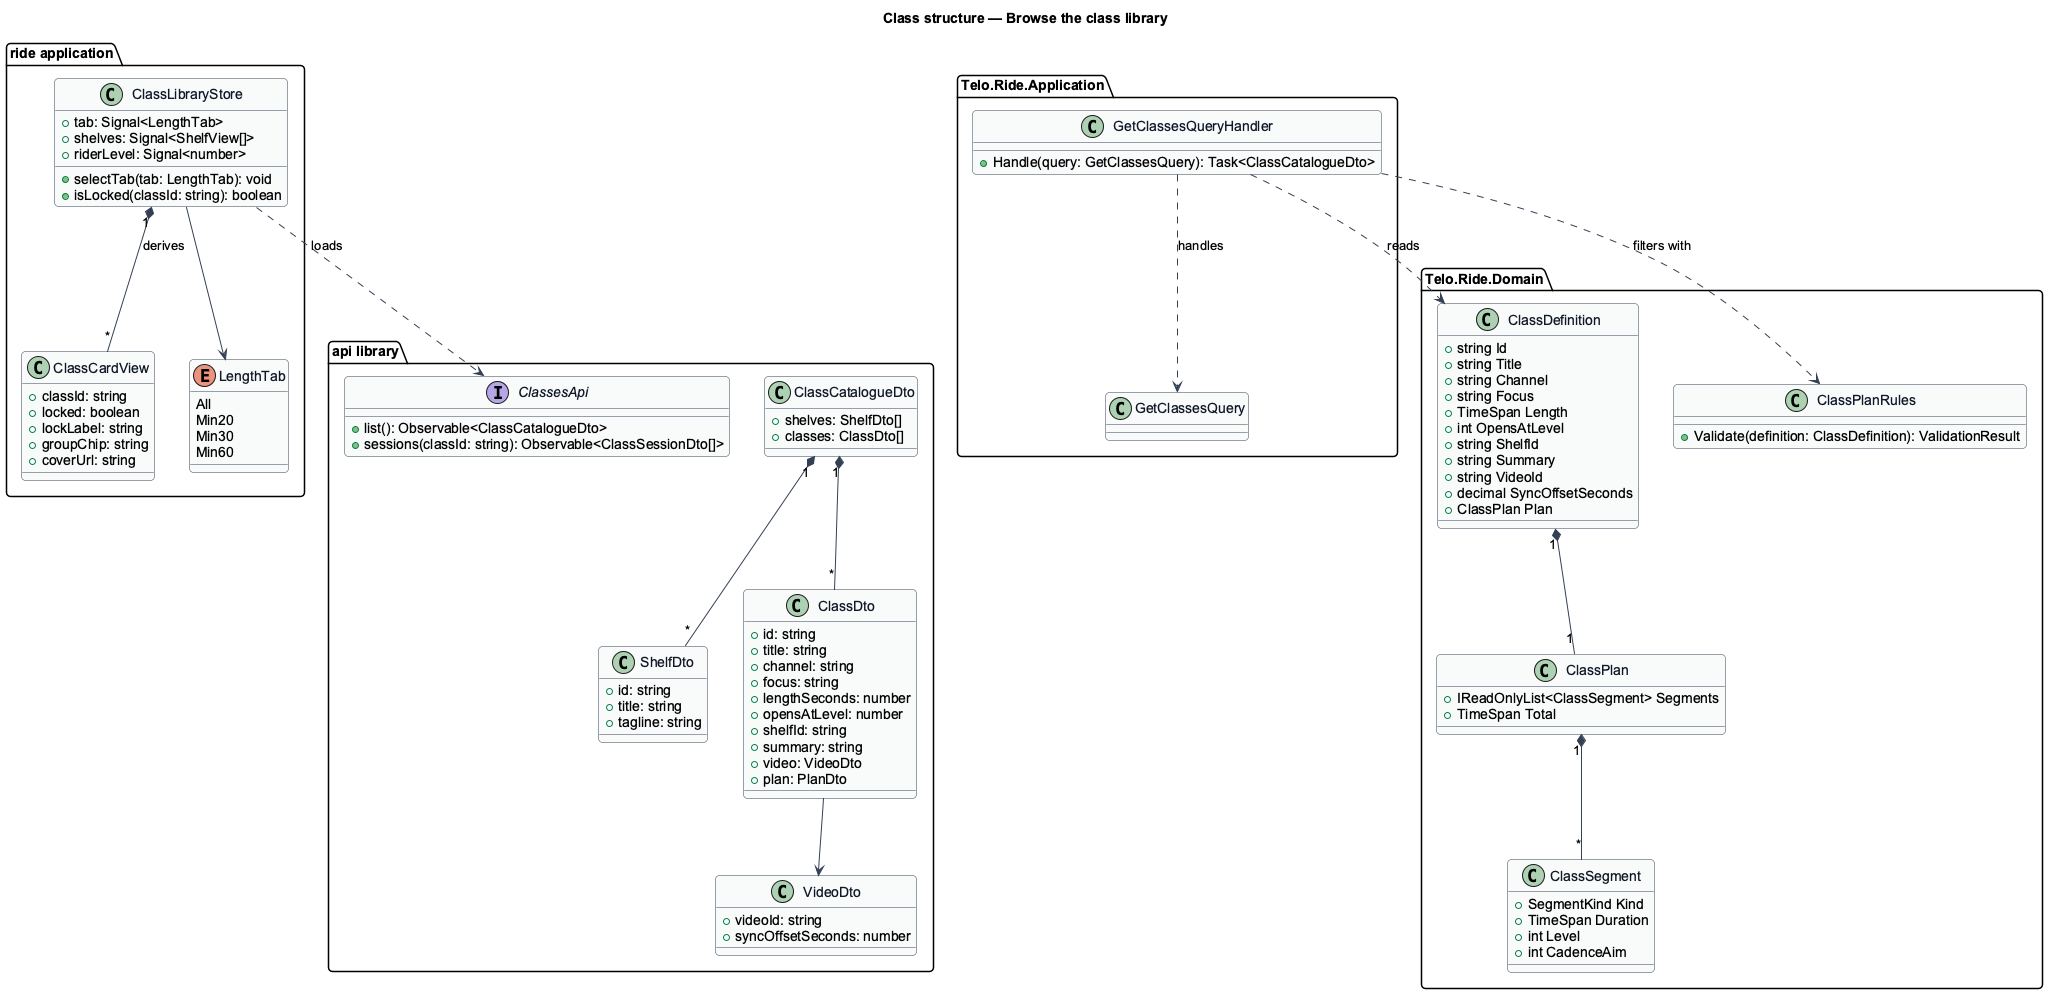

The diagram above was rendered by PlantUML. Its source (embedded in the PNG):
@startuml
set separator none
' --- shared skin header ---
skinparam backgroundColor #FFFFFF
skinparam shadowing false
skinparam roundcorner 8
skinparam defaultFontName Arial
skinparam ArrowColor #344054
skinparam class {
  BorderColor #344054
  FontColor #101828
  BackgroundColor #F9FAFB
}
' --------------------------
title Class structure — Browse the class library

package "api library" {
  interface ClassesApi {
    +list(): Observable<ClassCatalogueDto>
    +sessions(classId: string): Observable<ClassSessionDto[]>
  }
  class ClassCatalogueDto {
    +shelves: ShelfDto[]
    +classes: ClassDto[]
  }
  class ShelfDto {
    +id: string
    +title: string
    +tagline: string
  }
  class ClassDto {
    +id: string
    +title: string
    +channel: string
    +focus: string
    +lengthSeconds: number
    +opensAtLevel: number
    +shelfId: string
    +summary: string
    +video: VideoDto
    +plan: PlanDto
  }
  class VideoDto {
    +videoId: string
    +syncOffsetSeconds: number
  }
}
package "ride application" {
  class ClassLibraryStore {
    +tab: Signal<LengthTab>
    +shelves: Signal<ShelfView[]>
    +riderLevel: Signal<number>
    +selectTab(tab: LengthTab): void
    +isLocked(classId: string): boolean
  }
  class ClassCardView {
    +classId: string
    +locked: boolean
    +lockLabel: string
    +groupChip: string
    +coverUrl: string
  }
  enum LengthTab {
    All
    Min20
    Min30
    Min60
  }
}
package "Telo.Ride.Domain" {
  class ClassDefinition {
    +string Id
    +string Title
    +string Channel
    +string Focus
    +TimeSpan Length
    +int OpensAtLevel
    +string ShelfId
    +string Summary
    +string VideoId
    +decimal SyncOffsetSeconds
    +ClassPlan Plan
  }
  class ClassPlan {
    +IReadOnlyList<ClassSegment> Segments
    +TimeSpan Total
  }
  class ClassSegment {
    +SegmentKind Kind
    +TimeSpan Duration
    +int Level
    +int CadenceAim
  }
  class ClassPlanRules {
    +Validate(definition: ClassDefinition): ValidationResult
  }
}
package "Telo.Ride.Application" {
  class GetClassesQuery
  class GetClassesQueryHandler {
    +Handle(query: GetClassesQuery): Task<ClassCatalogueDto>
  }
}
ClassCatalogueDto "1" *-- "*" ShelfDto
ClassCatalogueDto "1" *-- "*" ClassDto
ClassDto --> VideoDto
ClassLibraryStore ..> ClassesApi : loads
ClassLibraryStore "1" *-- "*" ClassCardView : derives
ClassLibraryStore --> LengthTab
ClassDefinition "1" *-- "1" ClassPlan
ClassPlan "1" *-- "*" ClassSegment
GetClassesQueryHandler ..> GetClassesQuery : handles
GetClassesQueryHandler ..> ClassPlanRules : filters with
GetClassesQueryHandler ..> ClassDefinition : reads
@enduml